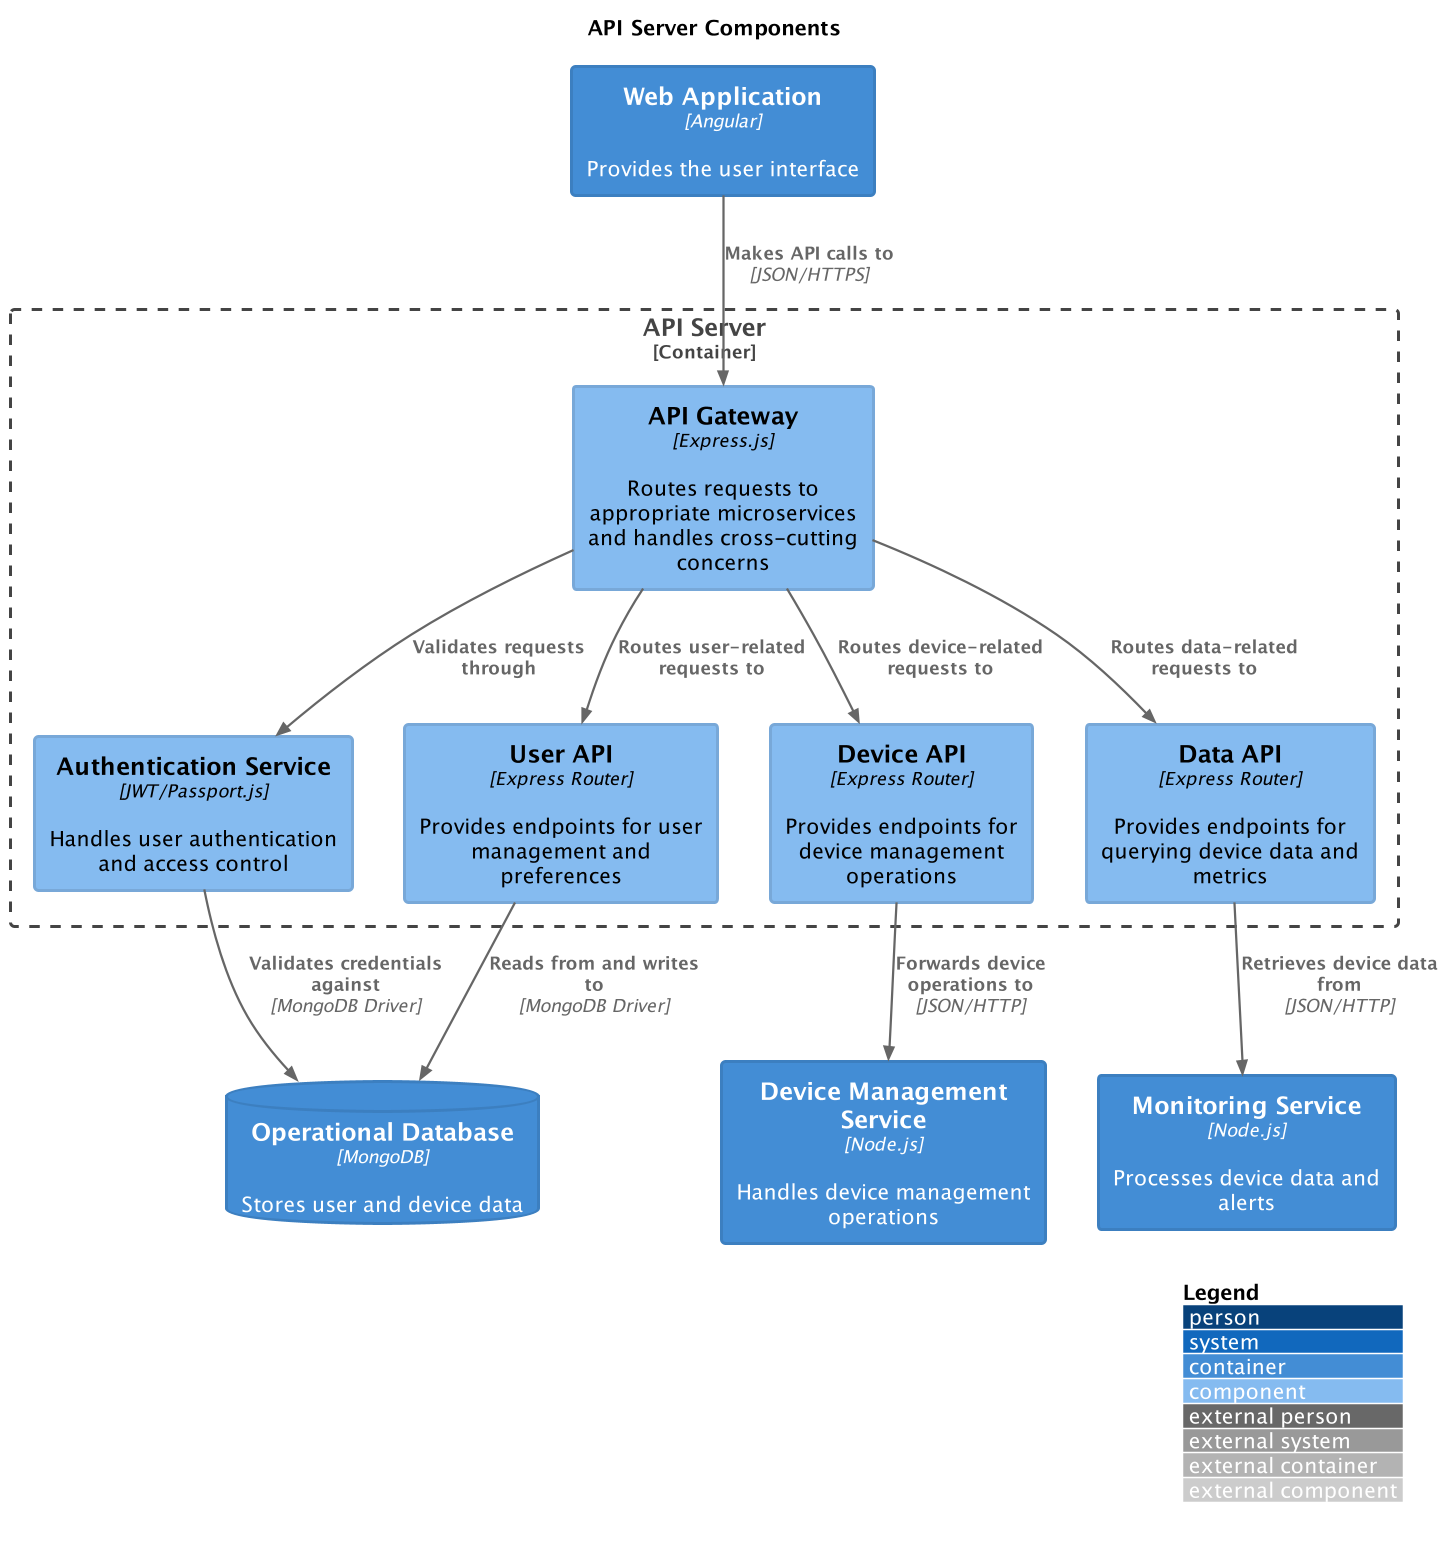

The diagram above was rendered by PlantUML. Its source (embedded in the PNG):
@startuml
!include /tmp/iotsphere_plantuml/theme.puml
scale 1.5
!include <C4/C4_Component>

title "API Server Components"

Container(webApp, "Web Application", "Angular", "Provides the user interface")
Container_Boundary(apiServer, "API Server") {
    Component(apiGateway, "API Gateway", "Express.js", "Routes requests to appropriate microservices and handles cross-cutting concerns")
    Component(authService, "Authentication Service", "JWT/Passport.js", "Handles user authentication and access control")
    Component(deviceApi, "Device API", "Express Router", "Provides endpoints for device management operations")
    Component(dataApi, "Data API", "Express Router", "Provides endpoints for querying device data and metrics")
    Component(userApi, "User API", "Express Router", "Provides endpoints for user management and preferences")
}

Container(deviceService, "Device Management Service", "Node.js", "Handles device management operations")
Container(monitoringService, "Monitoring Service", "Node.js", "Processes device data and alerts")
ContainerDb(database, "Operational Database", "MongoDB", "Stores user and device data")

Rel(webApp, apiGateway, "Makes API calls to", "JSON/HTTPS")

Rel(apiGateway, authService, "Validates requests through")
Rel(apiGateway, deviceApi, "Routes device-related requests to")
Rel(apiGateway, dataApi, "Routes data-related requests to")
Rel(apiGateway, userApi, "Routes user-related requests to")

Rel(deviceApi, deviceService, "Forwards device operations to", "JSON/HTTP")
Rel(dataApi, monitoringService, "Retrieves device data from", "JSON/HTTP")
Rel(userApi, database, "Reads from and writes to", "MongoDB Driver")

Rel(authService, database, "Validates credentials against", "MongoDB Driver")

LAYOUT_WITH_LEGEND()
@enduml